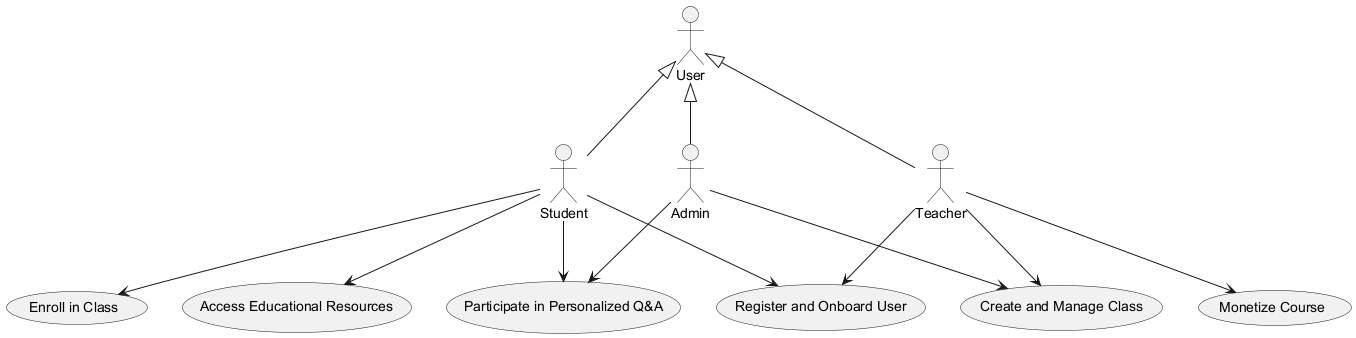

The diagram above was rendered by PlantUML. Its source (embedded in the PNG):
@startuml
actor User
actor Teacher
actor Student
actor Admin

User <|-- Teacher
User <|-- Student
User <|-- Admin

usecase "Register and Onboard User" as UC1
usecase "Create and Manage Class" as UC2
usecase "Enroll in Class" as UC3
usecase "Participate in Personalized Q&A" as UC4
usecase "Access Educational Resources" as UC5
usecase "Monetize Course" as UC6

Teacher --> UC1
Teacher --> UC2
Teacher --> UC6

Student --> UC1
Student --> UC3
Student --> UC4
Student --> UC5

Admin --> UC2
Admin --> UC4
@enduml